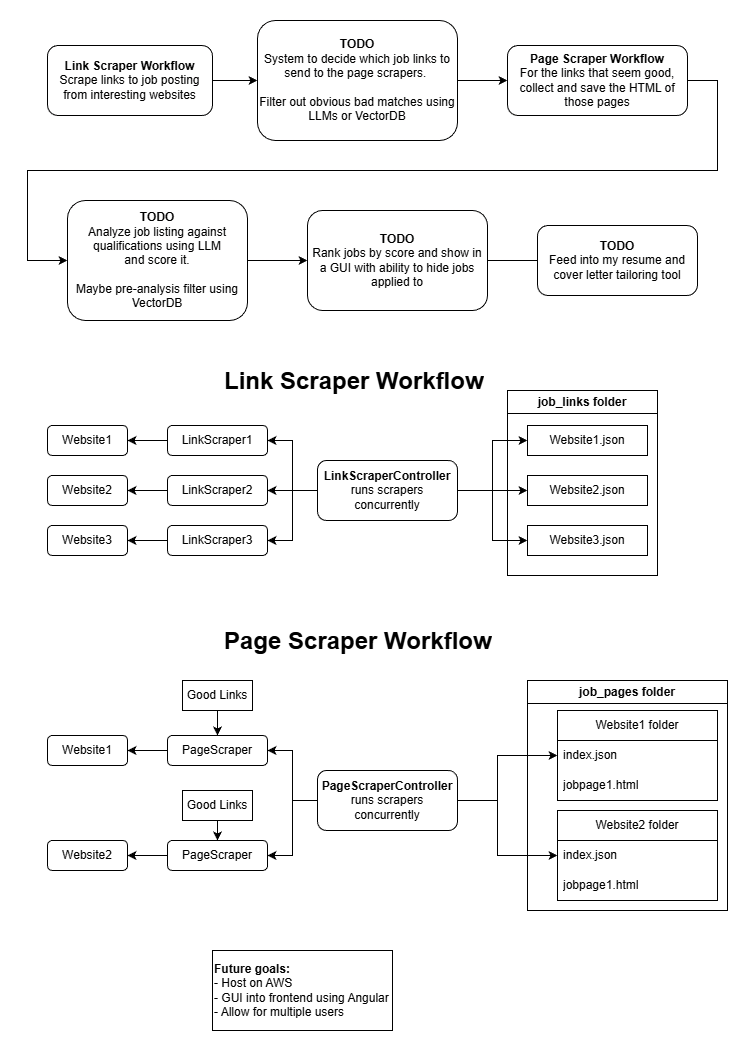

The diagram above was exported from draw.io. Its source (the exported page's mxGraphModel, read from the mxfile embedded in the PNG):
<mxGraphModel dx="1042" dy="571" grid="1" gridSize="10" guides="1" tooltips="1" connect="1" arrows="1" fold="1" page="1" pageScale="1" pageWidth="850" pageHeight="1100" math="0" shadow="0">
  <root>
    <mxCell id="0" />
    <mxCell id="1" parent="0" />
    <mxCell id="eJbI7sLqSUjefSXr5u_m-24" edge="1" parent="1" source="eJbI7sLqSUjefSXr5u_m-1" style="edgeStyle=orthogonalEdgeStyle;rounded=0;orthogonalLoop=1;jettySize=auto;html=1;exitX=0;exitY=0.5;exitDx=0;exitDy=0;entryX=1;entryY=0.5;entryDx=0;entryDy=0;" target="eJbI7sLqSUjefSXr5u_m-4">
      <mxGeometry relative="1" as="geometry" />
    </mxCell>
    <mxCell id="eJbI7sLqSUjefSXr5u_m-1" parent="1" style="rounded=1;whiteSpace=wrap;html=1;" value="LinkScraper1" vertex="1">
      <mxGeometry height="30" width="100" x="220" y="445" as="geometry" />
    </mxCell>
    <mxCell id="eJbI7sLqSUjefSXr5u_m-25" edge="1" parent="1" source="eJbI7sLqSUjefSXr5u_m-2" style="edgeStyle=orthogonalEdgeStyle;rounded=0;orthogonalLoop=1;jettySize=auto;html=1;" target="eJbI7sLqSUjefSXr5u_m-5">
      <mxGeometry relative="1" as="geometry" />
    </mxCell>
    <mxCell id="eJbI7sLqSUjefSXr5u_m-2" parent="1" style="rounded=1;whiteSpace=wrap;html=1;" value="LinkScraper2" vertex="1">
      <mxGeometry height="30" width="100" x="220" y="495" as="geometry" />
    </mxCell>
    <mxCell id="eJbI7sLqSUjefSXr5u_m-26" edge="1" parent="1" source="eJbI7sLqSUjefSXr5u_m-3" style="edgeStyle=orthogonalEdgeStyle;rounded=0;orthogonalLoop=1;jettySize=auto;html=1;entryX=1;entryY=0.5;entryDx=0;entryDy=0;" target="eJbI7sLqSUjefSXr5u_m-6">
      <mxGeometry relative="1" as="geometry" />
    </mxCell>
    <mxCell id="eJbI7sLqSUjefSXr5u_m-3" parent="1" style="rounded=1;whiteSpace=wrap;html=1;" value="LinkScraper3" vertex="1">
      <mxGeometry height="30" width="100" x="220" y="545" as="geometry" />
    </mxCell>
    <mxCell id="eJbI7sLqSUjefSXr5u_m-4" parent="1" style="rounded=1;whiteSpace=wrap;html=1;" value="Website1" vertex="1">
      <mxGeometry height="30" width="80" x="100" y="445" as="geometry" />
    </mxCell>
    <mxCell id="eJbI7sLqSUjefSXr5u_m-5" parent="1" style="rounded=1;whiteSpace=wrap;html=1;" value="Website2" vertex="1">
      <mxGeometry height="30" width="80" x="100" y="495" as="geometry" />
    </mxCell>
    <mxCell id="eJbI7sLqSUjefSXr5u_m-6" parent="1" style="rounded=1;whiteSpace=wrap;html=1;" value="Website3" vertex="1">
      <mxGeometry height="30" width="80" x="100" y="545" as="geometry" />
    </mxCell>
    <mxCell id="eJbI7sLqSUjefSXr5u_m-18" edge="1" parent="1" source="eJbI7sLqSUjefSXr5u_m-10" style="edgeStyle=orthogonalEdgeStyle;rounded=0;orthogonalLoop=1;jettySize=auto;html=1;entryX=0;entryY=0.5;entryDx=0;entryDy=0;" target="eJbI7sLqSUjefSXr5u_m-13">
      <mxGeometry relative="1" as="geometry" />
    </mxCell>
    <mxCell id="eJbI7sLqSUjefSXr5u_m-19" edge="1" parent="1" source="eJbI7sLqSUjefSXr5u_m-10" style="edgeStyle=orthogonalEdgeStyle;rounded=0;orthogonalLoop=1;jettySize=auto;html=1;entryX=0;entryY=0.5;entryDx=0;entryDy=0;" target="eJbI7sLqSUjefSXr5u_m-14">
      <mxGeometry relative="1" as="geometry" />
    </mxCell>
    <mxCell id="eJbI7sLqSUjefSXr5u_m-20" edge="1" parent="1" source="eJbI7sLqSUjefSXr5u_m-10" style="edgeStyle=orthogonalEdgeStyle;rounded=0;orthogonalLoop=1;jettySize=auto;html=1;entryX=0;entryY=0.5;entryDx=0;entryDy=0;" target="eJbI7sLqSUjefSXr5u_m-15">
      <mxGeometry relative="1" as="geometry" />
    </mxCell>
    <mxCell id="eJbI7sLqSUjefSXr5u_m-27" edge="1" parent="1" source="eJbI7sLqSUjefSXr5u_m-10" style="edgeStyle=orthogonalEdgeStyle;rounded=0;orthogonalLoop=1;jettySize=auto;html=1;entryX=1;entryY=0.5;entryDx=0;entryDy=0;" target="eJbI7sLqSUjefSXr5u_m-1">
      <mxGeometry relative="1" as="geometry" />
    </mxCell>
    <mxCell id="eJbI7sLqSUjefSXr5u_m-28" edge="1" parent="1" source="eJbI7sLqSUjefSXr5u_m-10" style="edgeStyle=orthogonalEdgeStyle;rounded=0;orthogonalLoop=1;jettySize=auto;html=1;entryX=1;entryY=0.5;entryDx=0;entryDy=0;" target="eJbI7sLqSUjefSXr5u_m-2">
      <mxGeometry relative="1" as="geometry" />
    </mxCell>
    <mxCell id="eJbI7sLqSUjefSXr5u_m-29" edge="1" parent="1" source="eJbI7sLqSUjefSXr5u_m-10" style="edgeStyle=orthogonalEdgeStyle;rounded=0;orthogonalLoop=1;jettySize=auto;html=1;entryX=1;entryY=0.5;entryDx=0;entryDy=0;" target="eJbI7sLqSUjefSXr5u_m-3">
      <mxGeometry relative="1" as="geometry" />
    </mxCell>
    <mxCell id="eJbI7sLqSUjefSXr5u_m-10" parent="1" style="rounded=1;whiteSpace=wrap;html=1;" value="&lt;b&gt;LinkScraperController&lt;/b&gt;&lt;div&gt;runs scrapers concurrently&lt;/div&gt;" vertex="1">
      <mxGeometry height="60" width="140" x="370" y="480" as="geometry" />
    </mxCell>
    <mxCell id="eJbI7sLqSUjefSXr5u_m-13" parent="1" style="rounded=0;whiteSpace=wrap;html=1;" value="Website1.json" vertex="1">
      <mxGeometry height="30" width="120" x="580" y="445" as="geometry" />
    </mxCell>
    <mxCell id="eJbI7sLqSUjefSXr5u_m-14" parent="1" style="rounded=0;whiteSpace=wrap;html=1;" value="Website2.json" vertex="1">
      <mxGeometry height="30" width="120" x="580" y="495" as="geometry" />
    </mxCell>
    <mxCell id="eJbI7sLqSUjefSXr5u_m-15" parent="1" style="rounded=0;whiteSpace=wrap;html=1;" value="Website3.json" vertex="1">
      <mxGeometry height="30" width="120" x="580" y="545" as="geometry" />
    </mxCell>
    <mxCell id="eJbI7sLqSUjefSXr5u_m-16" parent="1" style="swimlane;whiteSpace=wrap;html=1;" value="job_links folder" vertex="1">
      <mxGeometry height="185" width="150" x="560" y="410" as="geometry" />
    </mxCell>
    <mxCell id="eJbI7sLqSUjefSXr5u_m-17" parent="1" style="text;html=1;whiteSpace=wrap;overflow=hidden;rounded=0;" value="&lt;h1 style=&quot;margin-top: 0px;&quot;&gt;&lt;span style=&quot;background-color: transparent; color: light-dark(rgb(0, 0, 0), rgb(255, 255, 255));&quot;&gt;Link Scraper Workflow&lt;/span&gt;&lt;/h1&gt;" vertex="1">
      <mxGeometry height="50" width="300" x="275" y="380" as="geometry" />
    </mxCell>
    <mxCell id="eJbI7sLqSUjefSXr5u_m-30" edge="1" parent="1" source="eJbI7sLqSUjefSXr5u_m-31" style="edgeStyle=orthogonalEdgeStyle;rounded=0;orthogonalLoop=1;jettySize=auto;html=1;exitX=0;exitY=0.5;exitDx=0;exitDy=0;entryX=1;entryY=0.5;entryDx=0;entryDy=0;" target="eJbI7sLqSUjefSXr5u_m-36">
      <mxGeometry relative="1" as="geometry" />
    </mxCell>
    <mxCell id="eJbI7sLqSUjefSXr5u_m-31" parent="1" style="rounded=1;whiteSpace=wrap;html=1;" value="PageScraper" vertex="1">
      <mxGeometry height="30" width="100" x="220" y="755" as="geometry" />
    </mxCell>
    <mxCell id="eJbI7sLqSUjefSXr5u_m-32" edge="1" parent="1" source="eJbI7sLqSUjefSXr5u_m-33" style="edgeStyle=orthogonalEdgeStyle;rounded=0;orthogonalLoop=1;jettySize=auto;html=1;" target="eJbI7sLqSUjefSXr5u_m-37">
      <mxGeometry relative="1" as="geometry" />
    </mxCell>
    <mxCell id="eJbI7sLqSUjefSXr5u_m-33" parent="1" style="rounded=1;whiteSpace=wrap;html=1;" value="PageScraper" vertex="1">
      <mxGeometry height="30" width="100" x="220" y="860" as="geometry" />
    </mxCell>
    <mxCell id="eJbI7sLqSUjefSXr5u_m-36" parent="1" style="rounded=1;whiteSpace=wrap;html=1;" value="Website1" vertex="1">
      <mxGeometry height="30" width="80" x="100" y="755" as="geometry" />
    </mxCell>
    <mxCell id="eJbI7sLqSUjefSXr5u_m-37" parent="1" style="rounded=1;whiteSpace=wrap;html=1;" value="Website2" vertex="1">
      <mxGeometry height="30" width="80" x="100" y="860" as="geometry" />
    </mxCell>
    <mxCell id="eJbI7sLqSUjefSXr5u_m-42" edge="1" parent="1" source="eJbI7sLqSUjefSXr5u_m-45" style="edgeStyle=orthogonalEdgeStyle;rounded=0;orthogonalLoop=1;jettySize=auto;html=1;entryX=1;entryY=0.5;entryDx=0;entryDy=0;" target="eJbI7sLqSUjefSXr5u_m-31">
      <mxGeometry relative="1" as="geometry" />
    </mxCell>
    <mxCell id="eJbI7sLqSUjefSXr5u_m-43" edge="1" parent="1" source="eJbI7sLqSUjefSXr5u_m-45" style="edgeStyle=orthogonalEdgeStyle;rounded=0;orthogonalLoop=1;jettySize=auto;html=1;entryX=1;entryY=0.5;entryDx=0;entryDy=0;" target="eJbI7sLqSUjefSXr5u_m-33">
      <mxGeometry relative="1" as="geometry" />
    </mxCell>
    <mxCell id="eJbI7sLqSUjefSXr5u_m-60" edge="1" parent="1" source="eJbI7sLqSUjefSXr5u_m-45" style="edgeStyle=orthogonalEdgeStyle;rounded=0;orthogonalLoop=1;jettySize=auto;html=1;entryX=0;entryY=0.5;entryDx=0;entryDy=0;" target="eJbI7sLqSUjefSXr5u_m-53">
      <mxGeometry relative="1" as="geometry">
        <Array as="points">
          <mxPoint x="550" y="820" />
          <mxPoint x="550" y="775" />
        </Array>
      </mxGeometry>
    </mxCell>
    <mxCell id="eJbI7sLqSUjefSXr5u_m-62" edge="1" parent="1" source="eJbI7sLqSUjefSXr5u_m-45" style="edgeStyle=orthogonalEdgeStyle;rounded=0;orthogonalLoop=1;jettySize=auto;html=1;entryX=0;entryY=0.5;entryDx=0;entryDy=0;" target="eJbI7sLqSUjefSXr5u_m-57">
      <mxGeometry relative="1" as="geometry">
        <Array as="points">
          <mxPoint x="550" y="820" />
          <mxPoint x="550" y="875" />
        </Array>
      </mxGeometry>
    </mxCell>
    <mxCell id="eJbI7sLqSUjefSXr5u_m-45" parent="1" style="rounded=1;whiteSpace=wrap;html=1;" value="&lt;b&gt;PageScraperController&lt;/b&gt;&lt;div&gt;runs scrapers concurrently&lt;/div&gt;" vertex="1">
      <mxGeometry height="60" width="140" x="370" y="790" as="geometry" />
    </mxCell>
    <mxCell id="eJbI7sLqSUjefSXr5u_m-49" parent="1" style="swimlane;whiteSpace=wrap;html=1;" value="job_pages folder" vertex="1">
      <mxGeometry height="230" width="200" x="580" y="700" as="geometry" />
    </mxCell>
    <mxCell id="eJbI7sLqSUjefSXr5u_m-52" parent="eJbI7sLqSUjefSXr5u_m-49" style="swimlane;fontStyle=0;childLayout=stackLayout;horizontal=1;startSize=30;horizontalStack=0;resizeParent=1;resizeParentMax=0;resizeLast=0;collapsible=1;marginBottom=0;whiteSpace=wrap;html=1;" value="Website1 folder" vertex="1">
      <mxGeometry height="90" width="160" x="30" y="30" as="geometry" />
    </mxCell>
    <mxCell id="eJbI7sLqSUjefSXr5u_m-53" parent="eJbI7sLqSUjefSXr5u_m-52" style="text;strokeColor=none;fillColor=none;align=left;verticalAlign=middle;spacingLeft=4;spacingRight=4;overflow=hidden;points=[[0,0.5],[1,0.5]];portConstraint=eastwest;rotatable=0;whiteSpace=wrap;html=1;" value="index.json" vertex="1">
      <mxGeometry height="30" width="160" y="30" as="geometry" />
    </mxCell>
    <mxCell id="eJbI7sLqSUjefSXr5u_m-54" parent="eJbI7sLqSUjefSXr5u_m-52" style="text;strokeColor=none;fillColor=none;align=left;verticalAlign=middle;spacingLeft=4;spacingRight=4;overflow=hidden;points=[[0,0.5],[1,0.5]];portConstraint=eastwest;rotatable=0;whiteSpace=wrap;html=1;" value="jobpage1.html" vertex="1">
      <mxGeometry height="30" width="160" y="60" as="geometry" />
    </mxCell>
    <mxCell id="eJbI7sLqSUjefSXr5u_m-56" parent="eJbI7sLqSUjefSXr5u_m-49" style="swimlane;fontStyle=0;childLayout=stackLayout;horizontal=1;startSize=30;horizontalStack=0;resizeParent=1;resizeParentMax=0;resizeLast=0;collapsible=1;marginBottom=0;whiteSpace=wrap;html=1;" value="Website2 folder" vertex="1">
      <mxGeometry height="90" width="160" x="30" y="130" as="geometry" />
    </mxCell>
    <mxCell id="eJbI7sLqSUjefSXr5u_m-57" parent="eJbI7sLqSUjefSXr5u_m-56" style="text;strokeColor=none;fillColor=none;align=left;verticalAlign=middle;spacingLeft=4;spacingRight=4;overflow=hidden;points=[[0,0.5],[1,0.5]];portConstraint=eastwest;rotatable=0;whiteSpace=wrap;html=1;" value="index.json" vertex="1">
      <mxGeometry height="30" width="160" y="30" as="geometry" />
    </mxCell>
    <mxCell id="eJbI7sLqSUjefSXr5u_m-58" parent="eJbI7sLqSUjefSXr5u_m-56" style="text;strokeColor=none;fillColor=none;align=left;verticalAlign=middle;spacingLeft=4;spacingRight=4;overflow=hidden;points=[[0,0.5],[1,0.5]];portConstraint=eastwest;rotatable=0;whiteSpace=wrap;html=1;" value="jobpage1.html" vertex="1">
      <mxGeometry height="30" width="160" y="60" as="geometry" />
    </mxCell>
    <mxCell id="eJbI7sLqSUjefSXr5u_m-50" parent="1" style="text;html=1;whiteSpace=wrap;overflow=hidden;rounded=0;" value="&lt;h1 style=&quot;margin-top: 0px;&quot;&gt;&lt;span style=&quot;background-color: transparent; color: light-dark(rgb(0, 0, 0), rgb(255, 255, 255));&quot;&gt;Page Scraper Workflow&lt;/span&gt;&lt;/h1&gt;" vertex="1">
      <mxGeometry height="50" width="300" x="275" y="640" as="geometry" />
    </mxCell>
    <mxCell id="FUVX0bfp_krXRYNhzPkj-12" edge="1" parent="1" source="eJbI7sLqSUjefSXr5u_m-64" style="edgeStyle=orthogonalEdgeStyle;rounded=0;orthogonalLoop=1;jettySize=auto;html=1;entryX=0;entryY=0.5;entryDx=0;entryDy=0;" target="FUVX0bfp_krXRYNhzPkj-3">
      <mxGeometry relative="1" as="geometry" />
    </mxCell>
    <mxCell id="eJbI7sLqSUjefSXr5u_m-64" parent="1" style="rounded=1;whiteSpace=wrap;html=1;" value="&lt;div&gt;&lt;b&gt;TODO&lt;/b&gt;&lt;/div&gt;System to decide which job links to send to the page scrapers.&amp;nbsp;&lt;div&gt;&lt;br&gt;&lt;div&gt;Filter out obvious bad matches using LLMs or VectorDB&lt;/div&gt;&lt;/div&gt;" vertex="1">
      <mxGeometry height="120" width="200" x="310" y="40" as="geometry" />
    </mxCell>
    <mxCell id="FUVX0bfp_krXRYNhzPkj-14" edge="1" parent="1" source="eJbI7sLqSUjefSXr5u_m-65" style="edgeStyle=orthogonalEdgeStyle;rounded=0;orthogonalLoop=1;jettySize=auto;html=1;entryX=0;entryY=0.5;entryDx=0;entryDy=0;" target="FUVX0bfp_krXRYNhzPkj-1">
      <mxGeometry relative="1" as="geometry" />
    </mxCell>
    <mxCell id="eJbI7sLqSUjefSXr5u_m-65" parent="1" style="rounded=1;whiteSpace=wrap;html=1;" value="&lt;b&gt;TODO&lt;/b&gt;&lt;div&gt;Analyze job listing against qualifications using LLM&lt;/div&gt;&lt;div&gt;and score it.&lt;/div&gt;&lt;div&gt;&lt;br&gt;&lt;/div&gt;&lt;div&gt;Maybe pre-analysis filter using VectorDB&lt;/div&gt;" vertex="1">
      <mxGeometry height="120" width="180" x="120" y="220" as="geometry" />
    </mxCell>
    <mxCell id="eJbI7sLqSUjefSXr5u_m-69" edge="1" parent="1" source="eJbI7sLqSUjefSXr5u_m-66" style="edgeStyle=orthogonalEdgeStyle;rounded=0;orthogonalLoop=1;jettySize=auto;html=1;entryX=0.5;entryY=0;entryDx=0;entryDy=0;" target="eJbI7sLqSUjefSXr5u_m-33">
      <mxGeometry relative="1" as="geometry" />
    </mxCell>
    <mxCell id="eJbI7sLqSUjefSXr5u_m-66" parent="1" style="rounded=0;whiteSpace=wrap;html=1;" value="Good Links" vertex="1">
      <mxGeometry height="30" width="70" x="235" y="810" as="geometry" />
    </mxCell>
    <mxCell id="eJbI7sLqSUjefSXr5u_m-68" edge="1" parent="1" source="eJbI7sLqSUjefSXr5u_m-67" style="edgeStyle=orthogonalEdgeStyle;rounded=0;orthogonalLoop=1;jettySize=auto;html=1;entryX=0.5;entryY=0;entryDx=0;entryDy=0;" target="eJbI7sLqSUjefSXr5u_m-31">
      <mxGeometry relative="1" as="geometry" />
    </mxCell>
    <mxCell id="eJbI7sLqSUjefSXr5u_m-67" parent="1" style="rounded=0;whiteSpace=wrap;html=1;" value="Good Links" vertex="1">
      <mxGeometry height="30" width="70" x="235" y="700" as="geometry" />
    </mxCell>
    <mxCell id="FUVX0bfp_krXRYNhzPkj-18" edge="1" parent="1" source="FUVX0bfp_krXRYNhzPkj-1" style="edgeStyle=orthogonalEdgeStyle;rounded=0;orthogonalLoop=1;jettySize=auto;html=1;entryX=0;entryY=0.5;entryDx=0;entryDy=0;">
      <mxGeometry relative="1" as="geometry">
        <mxPoint x="600" y="280" as="targetPoint" />
      </mxGeometry>
    </mxCell>
    <mxCell id="FUVX0bfp_krXRYNhzPkj-1" parent="1" style="rounded=1;whiteSpace=wrap;html=1;" value="&lt;b&gt;TODO&lt;/b&gt;&lt;div&gt;Rank jobs by score and show in a GUI with ability to hide jobs applied to&lt;/div&gt;" vertex="1">
      <mxGeometry height="100" width="180" x="360" y="230" as="geometry" />
    </mxCell>
    <mxCell id="FUVX0bfp_krXRYNhzPkj-11" edge="1" parent="1" source="FUVX0bfp_krXRYNhzPkj-2" style="edgeStyle=orthogonalEdgeStyle;rounded=0;orthogonalLoop=1;jettySize=auto;html=1;entryX=0;entryY=0.5;entryDx=0;entryDy=0;" target="eJbI7sLqSUjefSXr5u_m-64">
      <mxGeometry relative="1" as="geometry" />
    </mxCell>
    <mxCell id="FUVX0bfp_krXRYNhzPkj-2" parent="1" style="rounded=1;whiteSpace=wrap;html=1;" value="&lt;div&gt;&lt;b&gt;Link Scraper Workflow&lt;/b&gt;&lt;/div&gt;&lt;div&gt;Scrape links to job posting from interesting websites&lt;/div&gt;" vertex="1">
      <mxGeometry height="70" width="165" x="100" y="65" as="geometry" />
    </mxCell>
    <mxCell id="FUVX0bfp_krXRYNhzPkj-13" edge="1" parent="1" source="FUVX0bfp_krXRYNhzPkj-3" style="edgeStyle=orthogonalEdgeStyle;rounded=0;orthogonalLoop=1;jettySize=auto;html=1;entryX=0;entryY=0.5;entryDx=0;entryDy=0;" target="eJbI7sLqSUjefSXr5u_m-65">
      <mxGeometry relative="1" as="geometry">
        <Array as="points">
          <mxPoint x="770" y="100" />
          <mxPoint x="770" y="190" />
          <mxPoint x="80" y="190" />
          <mxPoint x="80" y="280" />
        </Array>
      </mxGeometry>
    </mxCell>
    <mxCell id="FUVX0bfp_krXRYNhzPkj-3" parent="1" style="rounded=1;whiteSpace=wrap;html=1;" value="&lt;div&gt;&lt;b&gt;Page Scraper Workflow&lt;/b&gt;&lt;/div&gt;&lt;div&gt;For the links that seem good, collect and save the HTML of those pages&lt;/div&gt;" vertex="1">
      <mxGeometry height="70" width="180" x="560" y="65" as="geometry" />
    </mxCell>
    <mxCell id="FUVX0bfp_krXRYNhzPkj-15" parent="1" style="rounded=0;whiteSpace=wrap;html=1;align=left;" value="&lt;b&gt;Future goals:&lt;/b&gt;&lt;div&gt;- Host on AWS&lt;/div&gt;&lt;div&gt;- GUI into frontend using Angular&lt;/div&gt;&lt;div&gt;- Allow for multiple users&lt;/div&gt;" vertex="1">
      <mxGeometry height="80" width="180" x="265" y="970" as="geometry" />
    </mxCell>
    <mxCell id="FUVX0bfp_krXRYNhzPkj-17" parent="1" style="rounded=1;whiteSpace=wrap;html=1;" value="&lt;div&gt;&lt;b&gt;TODO&lt;/b&gt;&lt;/div&gt;Feed into my resume and cover letter tailoring tool" vertex="1">
      <mxGeometry height="70" width="160" x="590" y="245" as="geometry" />
    </mxCell>
  </root>
</mxGraphModel>